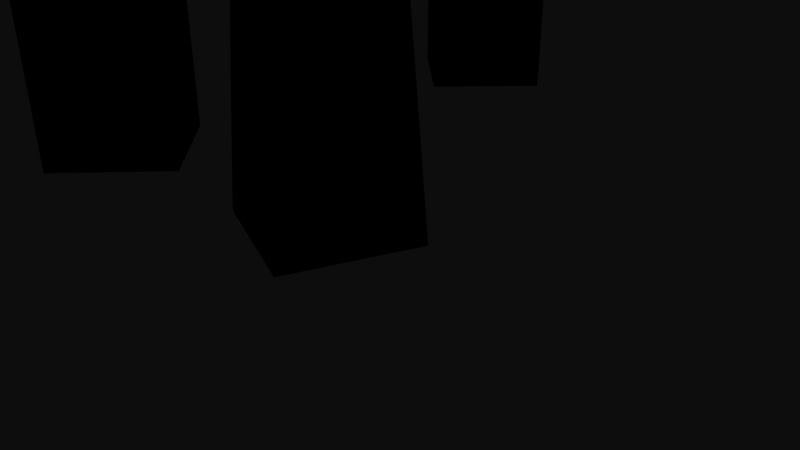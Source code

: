 # Source: city1.blend  (saved by Blender 2.78.0; exported with 4.5.12 LTS)
import bpy
from mathutils import Matrix  # noqa: F401  (used for matrix-valued properties, if any)

bpy.ops.wm.read_factory_settings(use_empty=True)
scene = bpy.context.scene
scene.name = 'Scene'

# ---- collections
col_collection_1 = bpy.data.collections.new('Collection 1'); scene.collection.children.link(col_collection_1)
col_collection_2 = bpy.data.collections.new('Collection 2'); scene.collection.children.link(col_collection_2)
col_collection_2.hide_render = True
col_collection_2.hide_viewport = True

# ---- materials (node trees are filled in below, after node groups)
mat_building = bpy.data.materials.new('Building')
mat_building.alpha_threshold = 0.0
mat_building.use_transparent_shadow = False
mat_building.diffuse_color = (0.0, 0.0, 0.0, 1.0)
mat_building.roughness = 0.5

# ---- material node trees

# ---- world
world_world = bpy.data.worlds.new('World'); scene.world = world_world
world_world.color = (0.05088, 0.05088, 0.05088)
world_world.use_sun_shadow = False
world_world.sun_shadow_jitter_overblur = 0.0
world_world.cycles.sampling_method = 'MANUAL'

# ---- cameras
cam_camera = bpy.data.cameras.new('Camera')
cam_camera.clip_end = 100.0
cam_camera.lens = 35.0
cam_camera.sensor_width = 32.0
cam_camera.sensor_height = 18.0
cam_camera.ortho_scale = 7.314
cam_camera.dof.focus_distance = 0.0
cam_camera.dof.aperture_fstop = 128.0

# ---- meshes
me_circle = bpy.data.meshes.new('Circle')
me_circle.from_pydata([(-18.95, 18.98, 0.0), (-22.15, 15.69, 0.0), (-27.97, 11.81, 0.0), (-34.19, 0.2969, 0.0), (-32.93, -13.16, 0.0), (-23.22, -16.62, 0.0), (-14.32, -19.2, 0.0), (-7.484, -16.31, 0.0), (2.647, -15.48, 0.0), (9.999, -14.19, 0.0), (15.62, -12.07, 0.0), (15.73, -4.991, 0.0), (18.21, 3.687, 0.0), (8.544, 20.12, 0.0), (-2.146, 21.88, 0.0), (-37.18, -28.4, 0.0), (-39.82, 18.38, 0.0), (-5.94, 36.25, 0.0), (34.85, 36.02, 0.0), (38.59, -16.13, 0.0), (-6.025, -45.0, 0.0), (-2.304, -0.5478, 0.0), (-1.92, -0.3669, 5.047), (-1.6, 1.413, 0.0), (-1.419, 1.03, 5.047), (-0.3429, -1.251, 0.0), (-0.5238, -0.8679, 5.047), (0.3606, 0.7096, 0.0), (-0.02279, 0.5287, 5.047), (-7.022, -0.5779, 0.0), (-7.022, -0.5779, 3.387), (-5.66, 0.9989, 0.0), (-5.66, 0.9989, 3.387), (-5.445, -1.94, 0.0), (-5.445, -1.94, 3.387), (-4.084, -0.3627, 0.0), (-4.084, -0.3627, 3.387), (-4.397, 5.628, 0.0), (-4.397, 5.628, 2.208), (-5.962, 7.004, 0.0), (-5.962, 7.004, 2.208), (-3.022, 7.193, 0.0), (-3.022, 7.193, 2.208), (-4.587, 8.568, 0.0), (-4.587, 8.568, 2.208), (-24.61, 11.81, 0.0), (19.09, -4.991, 0.0), (-39.11, 19.85, 0.0), (39.17, -14.78, 0.0), (4.19, -15.91, 0.0), (-0.6026, 21.44, 0.0), (-4.588, 36.54, 0.0), (-4.482, -45.44, 0.0), (-21.24, -16.62, 0.0), (10.53, 20.12, 0.0), (-36.37, -29.4, 0.0), (35.33, 35.11, 0.0), (-1.921, -0.3668, 5.163), (-1.42, 1.03, 5.163), (-0.524, -0.8678, 5.163), (-0.02297, 0.5287, 5.163), (-7.022, -0.5781, 3.504), (-5.66, 0.9987, 3.504), (-5.445, -1.94, 3.504), (-4.084, -0.3629, 3.504), (-4.398, 5.628, 2.325), (-5.962, 7.004, 2.325), (-3.022, 7.193, 2.325), (-4.587, 8.568, 2.325)], [(1, 0), (2, 1), (3, 2), (4, 3), (5, 4), (6, 5), (7, 6), (8, 7), (9, 8), (10, 9), (11, 10), (12, 11), (12, 13), (14, 13), (0, 14), (5, 13), (2, 11), (8, 14), (5, 15), (2, 16), (14, 17), (13, 18), (11, 19), (8, 20), (45, 46), (45, 47), (46, 48), (49, 50), (50, 51), (49, 52), (53, 54), (53, 55), (54, 56), (28, 60), (59, 26), (44, 68), (67, 42), (24, 58), (40, 66), (22, 57), (38, 65), (34, 63), (61, 30), (36, 64), (32, 62)], [(21, 22, 24, 23), (23, 24, 28, 27), (27, 28, 26, 25), (25, 26, 22, 21), (29, 30, 32, 31), (31, 32, 36, 35), (35, 36, 34, 33), (33, 34, 30, 29), (37, 38, 40, 39), (39, 40, 44, 43), (43, 44, 42, 41), (41, 42, 38, 37), (38, 42, 44, 40), (30, 34, 36, 32), (22, 26, 28, 24)])
me_circle.materials.append(mat_building)
me_circle.use_remesh_preserve_volume = False
me_circle.use_remesh_preserve_attributes = False
me_circle.use_mirror_vertex_groups = False
me_circle.update()
me_circle_002 = bpy.data.meshes.new('Circle.002')
me_circle_002.from_pydata([(-18.95, 18.98, 0.0), (-27.59, 12.45, 0.0), (-34.19, 0.2969, 0.0), (-32.93, -13.16, 0.0), (-14.32, -19.2, 0.0), (-7.484, -16.31, 0.0), (15.62, -12.07, 0.0), (18.21, 3.687, 0.0), (9.178, 19.74, 0.0), (-1.513, 21.75, 0.0), (-34.56, -31.8, 0.0), (-39.55, 19.09, 0.0), (-5.371, 37.1, 0.0), (34.59, 35.01, 0.0), (39.48, -13.6, 0.0), (3.235, -15.25, 0.0), (-5.129, -44.91, 0.0)], [(0, 1), (2, 1), (3, 2), (5, 4), (7, 8), (9, 8), (0, 9), (3, 4), (1, 14), (9, 15), (8, 10), (1, 11), (9, 12), (8, 13), (6, 7), (5, 6), (15, 16)], [])
me_circle_002.use_remesh_preserve_volume = False
me_circle_002.use_remesh_preserve_attributes = False
me_circle_002.use_mirror_vertex_groups = False
me_circle_002.update()

# ---- objects
ob_cty = bpy.data.objects.new('cty', me_circle)
ob_camera = bpy.data.objects.new('Camera', cam_camera)
ob_cty_001 = bpy.data.objects.new('cty.001', me_circle_002)

# ---- transforms, parenting, visibility, modifiers, constraints
ob_cty.location = (0.0, 0.0, 0.0)
ob_cty.lineart.crease_threshold = 0.0
_vg = ob_cty.vertex_groups.new(name='CITY')
_vg = ob_cty.vertex_groups.new(name='SOLID_1')
_vg = ob_cty.vertex_groups.new(name='SOLID_2')
_vg = ob_cty.vertex_groups.new(name='SOLID_3')
_vg = ob_cty.vertex_groups.new(name='SOLID_LIGHT')
ob_camera.location = (7.481, -6.508, 5.344)
ob_camera.rotation_euler = (1.109, 0.0, 0.8149)
ob_camera.lock_rotations_4d = False
ob_camera.empty_display_type = 'ARROWS'
ob_camera.color = (0.0, 0.0, 0.0, 0.0)
ob_camera.display_type = 'WIRE'
ob_camera.lineart.crease_threshold = 0.0
ob_cty_001.location = (0.0, 0.0, 0.0)
ob_cty_001.lineart.crease_threshold = 0.0
_vg = ob_cty_001.vertex_groups.new(name='CITY')
_vg = ob_cty_001.vertex_groups.new(name='CITY_FAR')

# ---- collection membership
col_collection_1.objects.link(ob_cty)
col_collection_1.objects.link(ob_camera)
col_collection_2.objects.link(ob_cty_001)

# ---- scene / render settings (as saved in the file)
scene.camera = ob_camera
scene.frame_start = 1; scene.frame_end = 250; scene.frame_set(1)
scene.render.engine = 'BLENDER_EEVEE_NEXT'
scene.render.resolution_percentage = 50
scene.render.dither_intensity = 0.0
scene.cycles.use_denoising = False
scene.cycles.samples = 128
scene.cycles.sampling_pattern = 'TABULATED_SOBOL'
scene.cycles.light_sampling_threshold = 0.0
scene.cycles.use_adaptive_sampling = False
scene.cycles.use_light_tree = False
scene.cycles.blur_glossy = 0.0
scene.cycles.sample_clamp_indirect = 0.0
scene.view_settings.view_transform = 'Raw'
bpy.context.view_layer.update()

# ---- added for rendering (the .blend has no usable light): sun
light_auto_sun = bpy.data.lights.new('AutoSun', 'SUN')
light_auto_sun.energy = 3.0
light_auto_sun.angle = 0.0523599
ob_auto_sun = bpy.data.objects.new('AutoSun', light_auto_sun)
scene.collection.objects.link(ob_auto_sun)
ob_auto_sun.rotation_euler = (0.872665, 0.174533, 0.523599)
bpy.context.view_layer.update()
